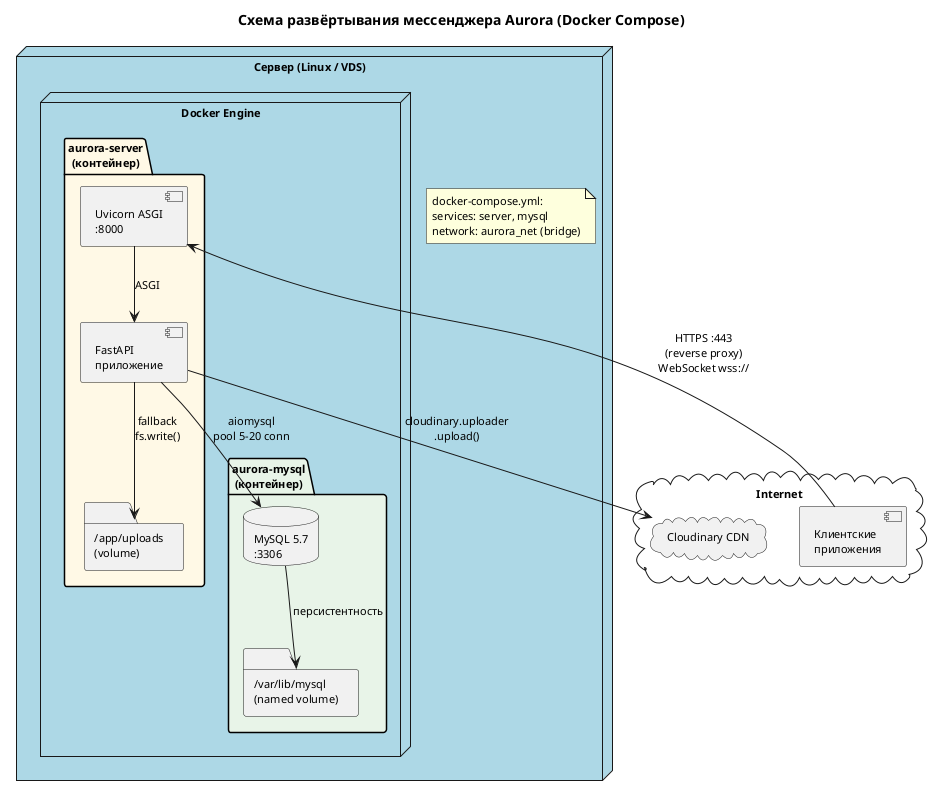

The diagram above was rendered by PlantUML. Its source (embedded in the PNG):
@startuml
skinparam backgroundColor #FFFFFF
skinparam defaultFontName Arial
skinparam defaultFontSize 11

title Схема развёртывания мессенджера Aurora (Docker Compose)

node "Сервер (Linux / VDS)" #LightBlue {
  node "Docker Engine" {
    package "aurora-server\n(контейнер)" #FFF9E6 {
      component "Uvicorn ASGI\n:8000" as UV
      component "FastAPI\nприложение" as FA
      folder "/app/uploads\n(volume)" as UP
    }
    package "aurora-mysql\n(контейнер)" #E8F4E8 {
      database "MySQL 5.7\n:3306" as DB
      folder "/var/lib/mysql\n(named volume)" as VOL
    }
  }
  note "docker-compose.yml:\nservices: server, mysql\nnetwork: aurora_net (bridge)" as N
}

cloud "Internet" {
  [Клиентские\nприложения] as CLI
  cloud "Cloudinary CDN" as CDN
}

CLI --> UV : HTTPS :443\n(reverse proxy)\nWebSocket wss://
UV --> FA : ASGI
FA --> DB : aiomysql\npool 5-20 conn
DB --> VOL : персистентность
FA --> CDN : cloudinary.uploader\n.upload()
FA --> UP : fallback\nfs.write()
@enduml